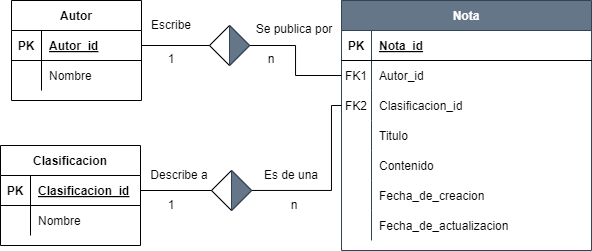

The diagram above was exported from draw.io. Its source (the exported page's mxGraphModel, read from the mxfile embedded in the PNG):
<mxGraphModel dx="913" dy="495" grid="1" gridSize="10" guides="1" tooltips="1" connect="1" arrows="1" fold="1" page="1" pageScale="1" pageWidth="850" pageHeight="1100" math="0" shadow="0" extFonts="Permanent Marker^https://fonts.googleapis.com/css?family=Permanent+Marker">
  <root>
    <mxCell id="0" />
    <mxCell id="1" parent="0" />
    <mxCell id="C-vyLk0tnHw3VtMMgP7b-2" value="Nota" style="shape=table;startSize=30;container=1;collapsible=1;childLayout=tableLayout;fixedRows=1;rowLines=0;fontStyle=1;align=center;resizeLast=1;fillColor=#647687;fontColor=#ffffff;strokeColor=#314354;" parent="1" vertex="1">
      <mxGeometry x="440" width="250" height="250" as="geometry" />
    </mxCell>
    <mxCell id="C-vyLk0tnHw3VtMMgP7b-3" value="" style="shape=partialRectangle;collapsible=0;dropTarget=0;pointerEvents=0;fillColor=none;points=[[0,0.5],[1,0.5]];portConstraint=eastwest;top=0;left=0;right=0;bottom=1;" parent="C-vyLk0tnHw3VtMMgP7b-2" vertex="1">
      <mxGeometry y="30" width="250" height="30" as="geometry" />
    </mxCell>
    <mxCell id="C-vyLk0tnHw3VtMMgP7b-4" value="PK" style="shape=partialRectangle;overflow=hidden;connectable=0;fillColor=none;top=0;left=0;bottom=0;right=0;fontStyle=1;" parent="C-vyLk0tnHw3VtMMgP7b-3" vertex="1">
      <mxGeometry width="30" height="30" as="geometry">
        <mxRectangle width="30" height="30" as="alternateBounds" />
      </mxGeometry>
    </mxCell>
    <mxCell id="C-vyLk0tnHw3VtMMgP7b-5" value="Nota_id" style="shape=partialRectangle;overflow=hidden;connectable=0;fillColor=none;top=0;left=0;bottom=0;right=0;align=left;spacingLeft=6;fontStyle=5;" parent="C-vyLk0tnHw3VtMMgP7b-3" vertex="1">
      <mxGeometry x="30" width="220" height="30" as="geometry">
        <mxRectangle width="220" height="30" as="alternateBounds" />
      </mxGeometry>
    </mxCell>
    <mxCell id="FiqmxDulv6xbDzeP5UHX-7" style="shape=partialRectangle;collapsible=0;dropTarget=0;pointerEvents=0;fillColor=none;points=[[0,0.5],[1,0.5]];portConstraint=eastwest;top=0;left=0;right=0;bottom=0;" vertex="1" parent="C-vyLk0tnHw3VtMMgP7b-2">
      <mxGeometry y="60" width="250" height="30" as="geometry" />
    </mxCell>
    <mxCell id="FiqmxDulv6xbDzeP5UHX-8" value="FK1" style="shape=partialRectangle;overflow=hidden;connectable=0;fillColor=none;top=0;left=0;bottom=0;right=0;" vertex="1" parent="FiqmxDulv6xbDzeP5UHX-7">
      <mxGeometry width="30" height="30" as="geometry">
        <mxRectangle width="30" height="30" as="alternateBounds" />
      </mxGeometry>
    </mxCell>
    <mxCell id="FiqmxDulv6xbDzeP5UHX-9" value="Autor_id" style="shape=partialRectangle;overflow=hidden;connectable=0;fillColor=none;top=0;left=0;bottom=0;right=0;align=left;spacingLeft=6;" vertex="1" parent="FiqmxDulv6xbDzeP5UHX-7">
      <mxGeometry x="30" width="220" height="30" as="geometry">
        <mxRectangle width="220" height="30" as="alternateBounds" />
      </mxGeometry>
    </mxCell>
    <mxCell id="FiqmxDulv6xbDzeP5UHX-4" style="shape=partialRectangle;collapsible=0;dropTarget=0;pointerEvents=0;fillColor=none;points=[[0,0.5],[1,0.5]];portConstraint=eastwest;top=0;left=0;right=0;bottom=0;" vertex="1" parent="C-vyLk0tnHw3VtMMgP7b-2">
      <mxGeometry y="90" width="250" height="30" as="geometry" />
    </mxCell>
    <mxCell id="FiqmxDulv6xbDzeP5UHX-5" value="FK2" style="shape=partialRectangle;overflow=hidden;connectable=0;fillColor=none;top=0;left=0;bottom=0;right=0;" vertex="1" parent="FiqmxDulv6xbDzeP5UHX-4">
      <mxGeometry width="30" height="30" as="geometry">
        <mxRectangle width="30" height="30" as="alternateBounds" />
      </mxGeometry>
    </mxCell>
    <mxCell id="FiqmxDulv6xbDzeP5UHX-6" value="Clasificacion_id" style="shape=partialRectangle;overflow=hidden;connectable=0;fillColor=none;top=0;left=0;bottom=0;right=0;align=left;spacingLeft=6;" vertex="1" parent="FiqmxDulv6xbDzeP5UHX-4">
      <mxGeometry x="30" width="220" height="30" as="geometry">
        <mxRectangle width="220" height="30" as="alternateBounds" />
      </mxGeometry>
    </mxCell>
    <mxCell id="C-vyLk0tnHw3VtMMgP7b-6" value="" style="shape=partialRectangle;collapsible=0;dropTarget=0;pointerEvents=0;fillColor=none;points=[[0,0.5],[1,0.5]];portConstraint=eastwest;top=0;left=0;right=0;bottom=0;" parent="C-vyLk0tnHw3VtMMgP7b-2" vertex="1">
      <mxGeometry y="120" width="250" height="30" as="geometry" />
    </mxCell>
    <mxCell id="C-vyLk0tnHw3VtMMgP7b-7" value="" style="shape=partialRectangle;overflow=hidden;connectable=0;fillColor=none;top=0;left=0;bottom=0;right=0;" parent="C-vyLk0tnHw3VtMMgP7b-6" vertex="1">
      <mxGeometry width="30" height="30" as="geometry">
        <mxRectangle width="30" height="30" as="alternateBounds" />
      </mxGeometry>
    </mxCell>
    <mxCell id="C-vyLk0tnHw3VtMMgP7b-8" value="Titulo" style="shape=partialRectangle;overflow=hidden;connectable=0;fillColor=none;top=0;left=0;bottom=0;right=0;align=left;spacingLeft=6;" parent="C-vyLk0tnHw3VtMMgP7b-6" vertex="1">
      <mxGeometry x="30" width="220" height="30" as="geometry">
        <mxRectangle width="220" height="30" as="alternateBounds" />
      </mxGeometry>
    </mxCell>
    <mxCell id="C-vyLk0tnHw3VtMMgP7b-9" value="" style="shape=partialRectangle;collapsible=0;dropTarget=0;pointerEvents=0;fillColor=none;points=[[0,0.5],[1,0.5]];portConstraint=eastwest;top=0;left=0;right=0;bottom=0;" parent="C-vyLk0tnHw3VtMMgP7b-2" vertex="1">
      <mxGeometry y="150" width="250" height="30" as="geometry" />
    </mxCell>
    <mxCell id="C-vyLk0tnHw3VtMMgP7b-10" value="" style="shape=partialRectangle;overflow=hidden;connectable=0;fillColor=none;top=0;left=0;bottom=0;right=0;" parent="C-vyLk0tnHw3VtMMgP7b-9" vertex="1">
      <mxGeometry width="30" height="30" as="geometry">
        <mxRectangle width="30" height="30" as="alternateBounds" />
      </mxGeometry>
    </mxCell>
    <mxCell id="C-vyLk0tnHw3VtMMgP7b-11" value="Contenido" style="shape=partialRectangle;overflow=hidden;connectable=0;fillColor=none;top=0;left=0;bottom=0;right=0;align=left;spacingLeft=6;" parent="C-vyLk0tnHw3VtMMgP7b-9" vertex="1">
      <mxGeometry x="30" width="220" height="30" as="geometry">
        <mxRectangle width="220" height="30" as="alternateBounds" />
      </mxGeometry>
    </mxCell>
    <mxCell id="FiqmxDulv6xbDzeP5UHX-1" style="shape=partialRectangle;collapsible=0;dropTarget=0;pointerEvents=0;fillColor=none;points=[[0,0.5],[1,0.5]];portConstraint=eastwest;top=0;left=0;right=0;bottom=0;" vertex="1" parent="C-vyLk0tnHw3VtMMgP7b-2">
      <mxGeometry y="180" width="250" height="30" as="geometry" />
    </mxCell>
    <mxCell id="FiqmxDulv6xbDzeP5UHX-2" style="shape=partialRectangle;overflow=hidden;connectable=0;fillColor=none;top=0;left=0;bottom=0;right=0;" vertex="1" parent="FiqmxDulv6xbDzeP5UHX-1">
      <mxGeometry width="30" height="30" as="geometry">
        <mxRectangle width="30" height="30" as="alternateBounds" />
      </mxGeometry>
    </mxCell>
    <mxCell id="FiqmxDulv6xbDzeP5UHX-3" value="Fecha_de_creacion" style="shape=partialRectangle;overflow=hidden;connectable=0;fillColor=none;top=0;left=0;bottom=0;right=0;align=left;spacingLeft=6;" vertex="1" parent="FiqmxDulv6xbDzeP5UHX-1">
      <mxGeometry x="30" width="220" height="30" as="geometry">
        <mxRectangle width="220" height="30" as="alternateBounds" />
      </mxGeometry>
    </mxCell>
    <mxCell id="FiqmxDulv6xbDzeP5UHX-10" style="shape=partialRectangle;collapsible=0;dropTarget=0;pointerEvents=0;fillColor=none;points=[[0,0.5],[1,0.5]];portConstraint=eastwest;top=0;left=0;right=0;bottom=0;" vertex="1" parent="C-vyLk0tnHw3VtMMgP7b-2">
      <mxGeometry y="210" width="250" height="30" as="geometry" />
    </mxCell>
    <mxCell id="FiqmxDulv6xbDzeP5UHX-11" style="shape=partialRectangle;overflow=hidden;connectable=0;fillColor=none;top=0;left=0;bottom=0;right=0;" vertex="1" parent="FiqmxDulv6xbDzeP5UHX-10">
      <mxGeometry width="30" height="30" as="geometry">
        <mxRectangle width="30" height="30" as="alternateBounds" />
      </mxGeometry>
    </mxCell>
    <mxCell id="FiqmxDulv6xbDzeP5UHX-12" value="Fecha_de_actualizacion" style="shape=partialRectangle;overflow=hidden;connectable=0;fillColor=none;top=0;left=0;bottom=0;right=0;align=left;spacingLeft=6;" vertex="1" parent="FiqmxDulv6xbDzeP5UHX-10">
      <mxGeometry x="30" width="220" height="30" as="geometry">
        <mxRectangle width="220" height="30" as="alternateBounds" />
      </mxGeometry>
    </mxCell>
    <mxCell id="C-vyLk0tnHw3VtMMgP7b-23" value="Clasificacion" style="shape=table;startSize=30;container=1;collapsible=1;childLayout=tableLayout;fixedRows=1;rowLines=0;fontStyle=1;align=center;resizeLast=1;" parent="1" vertex="1">
      <mxGeometry x="99" y="145" width="140" height="100" as="geometry" />
    </mxCell>
    <mxCell id="C-vyLk0tnHw3VtMMgP7b-24" value="" style="shape=partialRectangle;collapsible=0;dropTarget=0;pointerEvents=0;fillColor=none;points=[[0,0.5],[1,0.5]];portConstraint=eastwest;top=0;left=0;right=0;bottom=1;" parent="C-vyLk0tnHw3VtMMgP7b-23" vertex="1">
      <mxGeometry y="30" width="140" height="30" as="geometry" />
    </mxCell>
    <mxCell id="C-vyLk0tnHw3VtMMgP7b-25" value="PK" style="shape=partialRectangle;overflow=hidden;connectable=0;fillColor=none;top=0;left=0;bottom=0;right=0;fontStyle=1;" parent="C-vyLk0tnHw3VtMMgP7b-24" vertex="1">
      <mxGeometry width="30" height="30" as="geometry">
        <mxRectangle width="30" height="30" as="alternateBounds" />
      </mxGeometry>
    </mxCell>
    <mxCell id="C-vyLk0tnHw3VtMMgP7b-26" value="Clasificacion_id" style="shape=partialRectangle;overflow=hidden;connectable=0;fillColor=none;top=0;left=0;bottom=0;right=0;align=left;spacingLeft=6;fontStyle=5;" parent="C-vyLk0tnHw3VtMMgP7b-24" vertex="1">
      <mxGeometry x="30" width="110" height="30" as="geometry">
        <mxRectangle width="110" height="30" as="alternateBounds" />
      </mxGeometry>
    </mxCell>
    <mxCell id="C-vyLk0tnHw3VtMMgP7b-27" value="" style="shape=partialRectangle;collapsible=0;dropTarget=0;pointerEvents=0;fillColor=none;points=[[0,0.5],[1,0.5]];portConstraint=eastwest;top=0;left=0;right=0;bottom=0;" parent="C-vyLk0tnHw3VtMMgP7b-23" vertex="1">
      <mxGeometry y="60" width="140" height="30" as="geometry" />
    </mxCell>
    <mxCell id="C-vyLk0tnHw3VtMMgP7b-28" value="" style="shape=partialRectangle;overflow=hidden;connectable=0;fillColor=none;top=0;left=0;bottom=0;right=0;" parent="C-vyLk0tnHw3VtMMgP7b-27" vertex="1">
      <mxGeometry width="30" height="30" as="geometry">
        <mxRectangle width="30" height="30" as="alternateBounds" />
      </mxGeometry>
    </mxCell>
    <mxCell id="C-vyLk0tnHw3VtMMgP7b-29" value="Nombre" style="shape=partialRectangle;overflow=hidden;connectable=0;fillColor=none;top=0;left=0;bottom=0;right=0;align=left;spacingLeft=6;" parent="C-vyLk0tnHw3VtMMgP7b-27" vertex="1">
      <mxGeometry x="30" width="110" height="30" as="geometry">
        <mxRectangle width="110" height="30" as="alternateBounds" />
      </mxGeometry>
    </mxCell>
    <mxCell id="C-vyLk0tnHw3VtMMgP7b-13" value="Autor" style="shape=table;startSize=30;container=1;collapsible=1;childLayout=tableLayout;fixedRows=1;rowLines=0;fontStyle=1;align=center;resizeLast=1;" parent="1" vertex="1">
      <mxGeometry x="110" width="130" height="100" as="geometry" />
    </mxCell>
    <mxCell id="C-vyLk0tnHw3VtMMgP7b-14" value="" style="shape=partialRectangle;collapsible=0;dropTarget=0;pointerEvents=0;fillColor=none;points=[[0,0.5],[1,0.5]];portConstraint=eastwest;top=0;left=0;right=0;bottom=1;" parent="C-vyLk0tnHw3VtMMgP7b-13" vertex="1">
      <mxGeometry y="30" width="130" height="30" as="geometry" />
    </mxCell>
    <mxCell id="C-vyLk0tnHw3VtMMgP7b-15" value="PK" style="shape=partialRectangle;overflow=hidden;connectable=0;fillColor=none;top=0;left=0;bottom=0;right=0;fontStyle=1;" parent="C-vyLk0tnHw3VtMMgP7b-14" vertex="1">
      <mxGeometry width="30" height="30" as="geometry">
        <mxRectangle width="30" height="30" as="alternateBounds" />
      </mxGeometry>
    </mxCell>
    <mxCell id="C-vyLk0tnHw3VtMMgP7b-16" value="Autor_id" style="shape=partialRectangle;overflow=hidden;connectable=0;fillColor=none;top=0;left=0;bottom=0;right=0;align=left;spacingLeft=6;fontStyle=5;" parent="C-vyLk0tnHw3VtMMgP7b-14" vertex="1">
      <mxGeometry x="30" width="100" height="30" as="geometry">
        <mxRectangle width="100" height="30" as="alternateBounds" />
      </mxGeometry>
    </mxCell>
    <mxCell id="C-vyLk0tnHw3VtMMgP7b-17" value="" style="shape=partialRectangle;collapsible=0;dropTarget=0;pointerEvents=0;fillColor=none;points=[[0,0.5],[1,0.5]];portConstraint=eastwest;top=0;left=0;right=0;bottom=0;" parent="C-vyLk0tnHw3VtMMgP7b-13" vertex="1">
      <mxGeometry y="60" width="130" height="30" as="geometry" />
    </mxCell>
    <mxCell id="C-vyLk0tnHw3VtMMgP7b-18" value="" style="shape=partialRectangle;overflow=hidden;connectable=0;fillColor=none;top=0;left=0;bottom=0;right=0;" parent="C-vyLk0tnHw3VtMMgP7b-17" vertex="1">
      <mxGeometry width="30" height="30" as="geometry">
        <mxRectangle width="30" height="30" as="alternateBounds" />
      </mxGeometry>
    </mxCell>
    <mxCell id="C-vyLk0tnHw3VtMMgP7b-19" value="Nombre" style="shape=partialRectangle;overflow=hidden;connectable=0;fillColor=none;top=0;left=0;bottom=0;right=0;align=left;spacingLeft=6;" parent="C-vyLk0tnHw3VtMMgP7b-17" vertex="1">
      <mxGeometry x="30" width="100" height="30" as="geometry">
        <mxRectangle width="100" height="30" as="alternateBounds" />
      </mxGeometry>
    </mxCell>
    <mxCell id="FiqmxDulv6xbDzeP5UHX-23" style="edgeStyle=orthogonalEdgeStyle;rounded=0;orthogonalLoop=1;jettySize=auto;html=1;entryX=0;entryY=0.5;entryDx=0;entryDy=0;endArrow=none;endFill=0;" edge="1" parent="1" source="FiqmxDulv6xbDzeP5UHX-13" target="FiqmxDulv6xbDzeP5UHX-4">
      <mxGeometry relative="1" as="geometry">
        <Array as="points">
          <mxPoint x="430" y="190" />
          <mxPoint x="430" y="105" />
        </Array>
      </mxGeometry>
    </mxCell>
    <mxCell id="FiqmxDulv6xbDzeP5UHX-13" value="" style="rhombus;whiteSpace=wrap;html=1;" vertex="1" parent="1">
      <mxGeometry x="310" y="170" width="40" height="40" as="geometry" />
    </mxCell>
    <mxCell id="FiqmxDulv6xbDzeP5UHX-14" value="" style="rhombus;whiteSpace=wrap;html=1;" vertex="1" parent="1">
      <mxGeometry x="308" y="25" width="40" height="40" as="geometry" />
    </mxCell>
    <mxCell id="FiqmxDulv6xbDzeP5UHX-19" style="edgeStyle=orthogonalEdgeStyle;rounded=0;orthogonalLoop=1;jettySize=auto;html=1;entryX=0;entryY=0.5;entryDx=0;entryDy=0;endArrow=none;endFill=0;" edge="1" parent="1" source="FiqmxDulv6xbDzeP5UHX-15" target="FiqmxDulv6xbDzeP5UHX-7">
      <mxGeometry relative="1" as="geometry">
        <mxPoint x="401" y="99" as="targetPoint" />
      </mxGeometry>
    </mxCell>
    <mxCell id="FiqmxDulv6xbDzeP5UHX-15" value="" style="triangle;whiteSpace=wrap;html=1;fillColor=#647687;fontColor=#ffffff;strokeColor=#314354;" vertex="1" parent="1">
      <mxGeometry x="328" y="25" width="20" height="40" as="geometry" />
    </mxCell>
    <mxCell id="FiqmxDulv6xbDzeP5UHX-16" value="" style="triangle;whiteSpace=wrap;html=1;fillColor=#647687;fontColor=#ffffff;strokeColor=#314354;" vertex="1" parent="1">
      <mxGeometry x="330" y="170" width="20" height="40" as="geometry" />
    </mxCell>
    <mxCell id="FiqmxDulv6xbDzeP5UHX-17" value="Escribe" style="text;html=1;align=center;verticalAlign=middle;whiteSpace=wrap;rounded=0;" vertex="1" parent="1">
      <mxGeometry x="240" y="10" width="60" height="30" as="geometry" />
    </mxCell>
    <mxCell id="FiqmxDulv6xbDzeP5UHX-18" style="edgeStyle=orthogonalEdgeStyle;rounded=0;orthogonalLoop=1;jettySize=auto;html=1;entryX=0;entryY=0.5;entryDx=0;entryDy=0;endArrow=none;endFill=0;" edge="1" parent="1" source="C-vyLk0tnHw3VtMMgP7b-14" target="FiqmxDulv6xbDzeP5UHX-14">
      <mxGeometry relative="1" as="geometry" />
    </mxCell>
    <mxCell id="FiqmxDulv6xbDzeP5UHX-20" value="Se publica por" style="text;html=1;align=center;verticalAlign=middle;whiteSpace=wrap;rounded=0;" vertex="1" parent="1">
      <mxGeometry x="350" y="14" width="86" height="30" as="geometry" />
    </mxCell>
    <mxCell id="FiqmxDulv6xbDzeP5UHX-21" value="n" style="text;html=1;align=center;verticalAlign=middle;whiteSpace=wrap;rounded=0;" vertex="1" parent="1">
      <mxGeometry x="340" y="44" width="60" height="30" as="geometry" />
    </mxCell>
    <mxCell id="FiqmxDulv6xbDzeP5UHX-22" value="1" style="text;html=1;align=center;verticalAlign=middle;whiteSpace=wrap;rounded=0;" vertex="1" parent="1">
      <mxGeometry x="240" y="44" width="60" height="30" as="geometry" />
    </mxCell>
    <mxCell id="FiqmxDulv6xbDzeP5UHX-24" style="edgeStyle=orthogonalEdgeStyle;rounded=0;orthogonalLoop=1;jettySize=auto;html=1;endArrow=none;endFill=0;" edge="1" parent="1" source="C-vyLk0tnHw3VtMMgP7b-24" target="FiqmxDulv6xbDzeP5UHX-13">
      <mxGeometry relative="1" as="geometry" />
    </mxCell>
    <mxCell id="FiqmxDulv6xbDzeP5UHX-25" value="Describe a" style="text;html=1;align=center;verticalAlign=middle;whiteSpace=wrap;rounded=0;" vertex="1" parent="1">
      <mxGeometry x="248" y="160" width="60" height="30" as="geometry" />
    </mxCell>
    <mxCell id="FiqmxDulv6xbDzeP5UHX-26" value="1" style="text;html=1;align=center;verticalAlign=middle;whiteSpace=wrap;rounded=0;" vertex="1" parent="1">
      <mxGeometry x="240" y="190" width="60" height="30" as="geometry" />
    </mxCell>
    <mxCell id="FiqmxDulv6xbDzeP5UHX-27" value="n" style="text;html=1;align=center;verticalAlign=middle;whiteSpace=wrap;rounded=0;" vertex="1" parent="1">
      <mxGeometry x="363" y="190" width="60" height="30" as="geometry" />
    </mxCell>
    <mxCell id="FiqmxDulv6xbDzeP5UHX-28" value="Es de una" style="text;html=1;align=center;verticalAlign=middle;whiteSpace=wrap;rounded=0;" vertex="1" parent="1">
      <mxGeometry x="360" y="160" width="60" height="30" as="geometry" />
    </mxCell>
  </root>
</mxGraphModel>